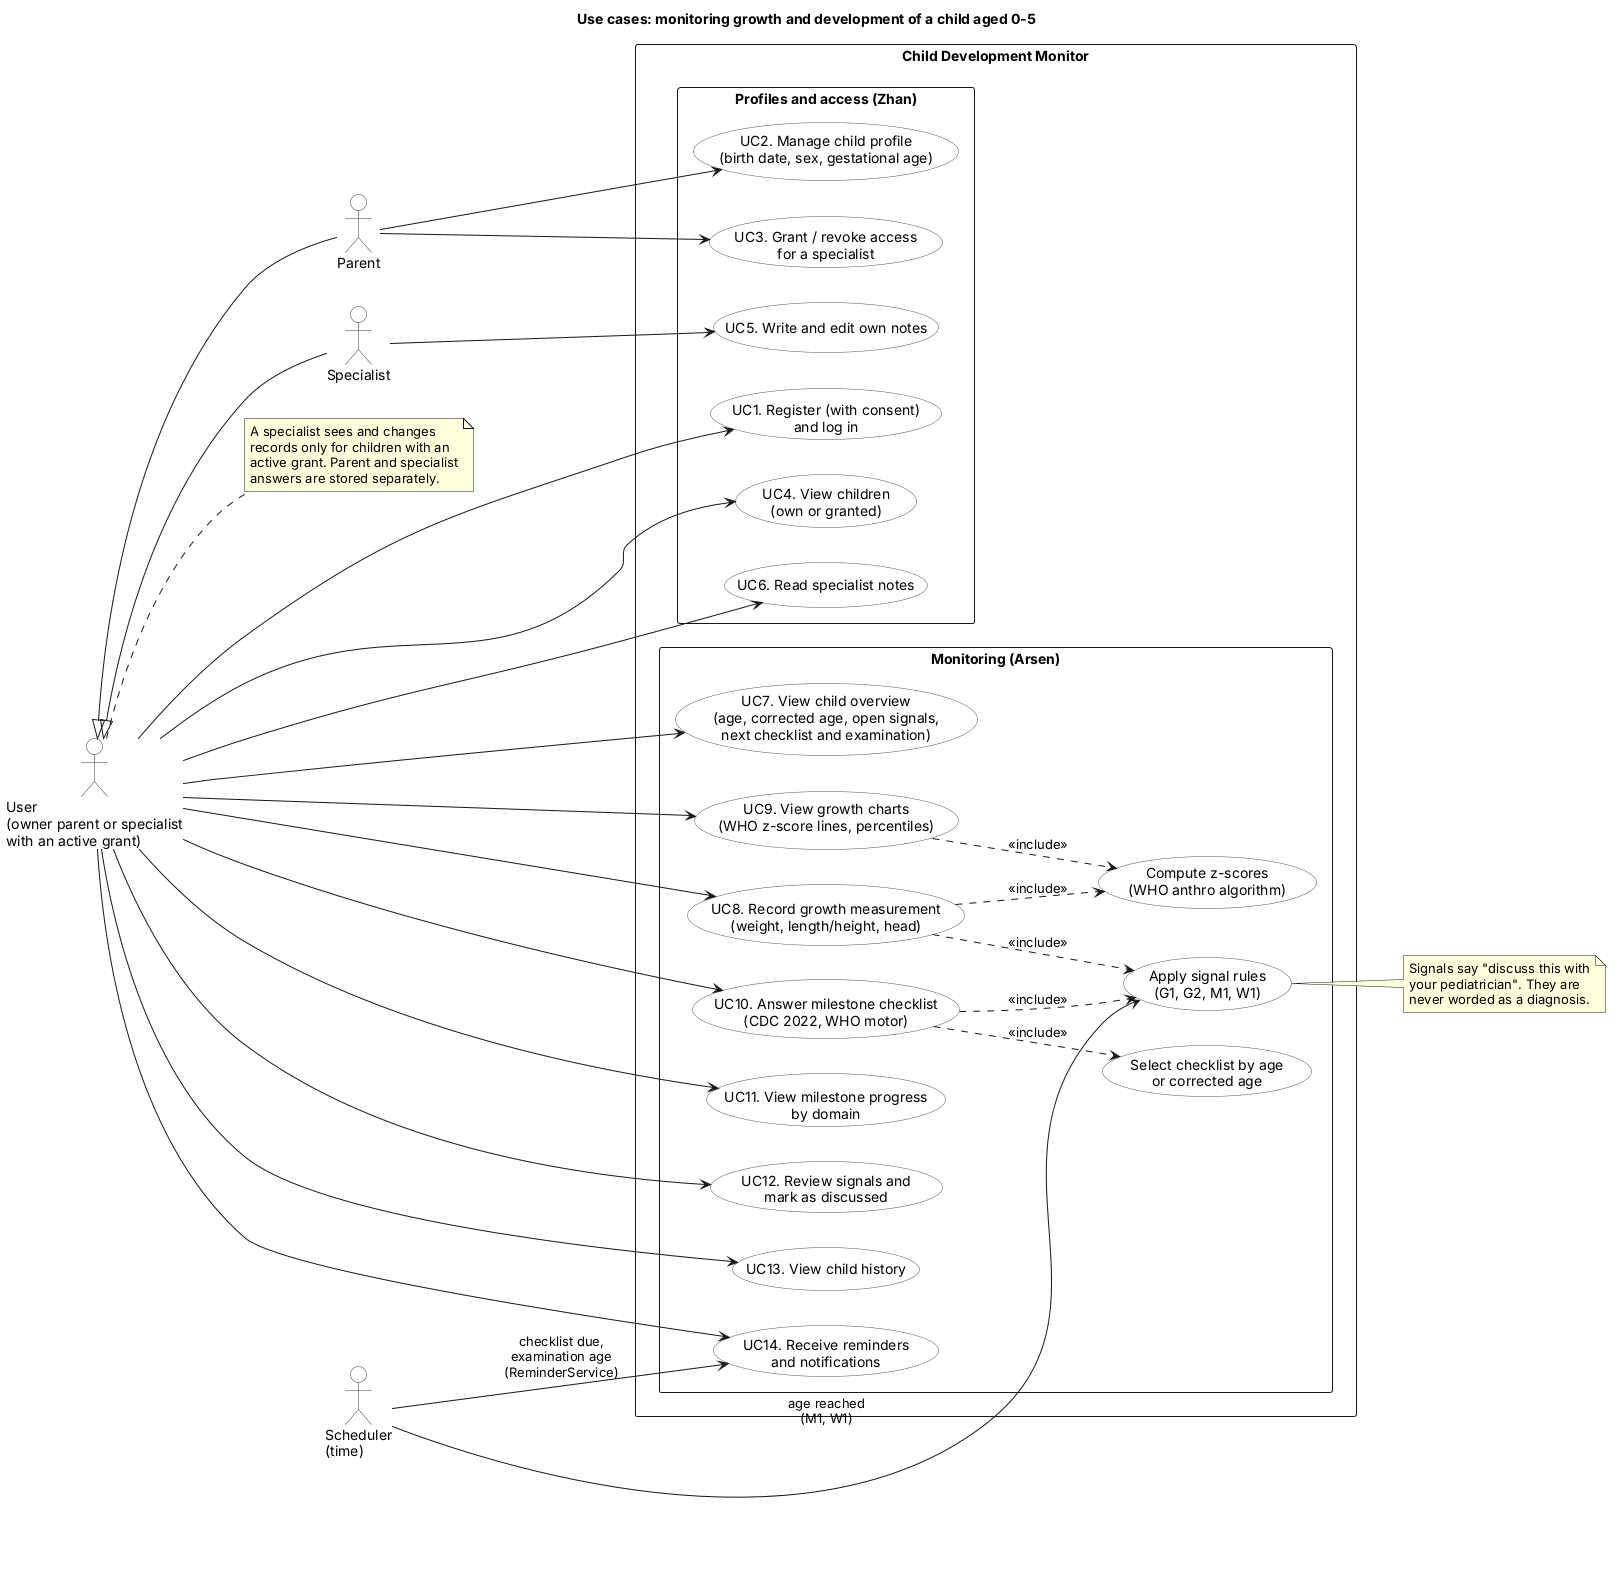

The diagram above was rendered by PlantUML. Its source (embedded in the PNG):
@startuml use-case
title Use cases: monitoring growth and development of a child aged 0-5

left to right direction
skinparam defaultFontName Arial
skinparam shadowing false
skinparam usecase {
  BackgroundColor #FFFFFF
  BorderColor #4A5563
}
skinparam actor {
  BackgroundColor #FFFFFF
  BorderColor #2F3B4A
}

actor "Parent" as Parent
actor "Specialist" as Specialist
actor "User\n(owner parent or specialist\nwith an active grant)" as User
actor "Scheduler\n(time)" as Clock

Parent -up-|> User
Specialist -up-|> User

rectangle "Child Development Monitor" {
  rectangle "Profiles and access (Zhan)" {
    usecase "UC1. Register (with consent)\nand log in" as UC1
    usecase "UC2. Manage child profile\n(birth date, sex, gestational age)" as UC2
    usecase "UC3. Grant / revoke access\nfor a specialist" as UC3
    usecase "UC4. View children\n(own or granted)" as UC4
    usecase "UC5. Write and edit own notes" as UC5
    usecase "UC6. Read specialist notes" as UC6
  }

  rectangle "Monitoring (Arsen)" {
    usecase "UC7. View child overview\n(age, corrected age, open signals,\nnext checklist and examination)" as UC7
    usecase "UC8. Record growth measurement\n(weight, length/height, head)" as UC8
    usecase "UC9. View growth charts\n(WHO z-score lines, percentiles)" as UC9
    usecase "UC10. Answer milestone checklist\n(CDC 2022, WHO motor)" as UC10
    usecase "UC11. View milestone progress\nby domain" as UC11
    usecase "UC12. Review signals and\nmark as discussed" as UC12
    usecase "UC13. View child history" as UC13
    usecase "UC14. Receive reminders\nand notifications" as UC14
    usecase "Compute z-scores\n(WHO anthro algorithm)" as UCZ
    usecase "Apply signal rules\n(G1, G2, M1, W1)" as UCS
    usecase "Select checklist by age\nor corrected age" as UCC
  }
}

User --> UC1
User --> UC4
User --> UC6
User --> UC7
User --> UC8
User --> UC9
User --> UC10
User --> UC11
User --> UC12
User --> UC13
User --> UC14

Parent --> UC2
Parent --> UC3
Specialist --> UC5

UC8 ..> UCZ : <<include>>
UC8 ..> UCS : <<include>>
UC9 ..> UCZ : <<include>>
UC10 ..> UCC : <<include>>
UC10 ..> UCS : <<include>>
Clock --> UC14 : checklist due,\nexamination age\n(ReminderService)
Clock --> UCS : age reached\n(M1, W1)

note right of User
  A specialist sees and changes
  records only for children with an
  active grant. Parent and specialist
  answers are stored separately.
end note

note right of UCS
  Signals say "discuss this with
  your pediatrician". They are
  never worded as a diagnosis.
end note
@enduml